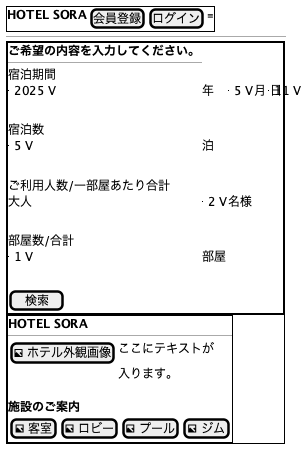

The diagram above was rendered by PlantUML. Its source (embedded in the PNG):
@startsalt
{
  {+
    <b>HOTEL SORA</b> | | | | [会員登録] | [ログイン] | ≡
  }
  --
  {#
    {+
      <b>ご希望の内容を入力してください。</b>
      --
      宿泊期間
      {^2025 V} 年 {^5 V} 月 {^11 V} 日
      .
      宿泊数
      {^5 V} 泊
      .
      ご利用人数/一部屋あたり合計
      大人 {^2 V} 名様
      .
      部屋数/合計
      {^1 V} 部屋
      .
      [  検索  ]
    }
    |
    {+
      <b>HOTEL SORA</b>
      --
      {
        [<&image> ホテル外観画像] | ここにテキストが
        . | 入ります。
      }
      .
      <b>施設のご案内</b>
      {
        [<&image> 客室] | [<&image> ロビー] | [<&image> プール] | [<&image> ジム]
      }
    }
  }
}
@endsalt